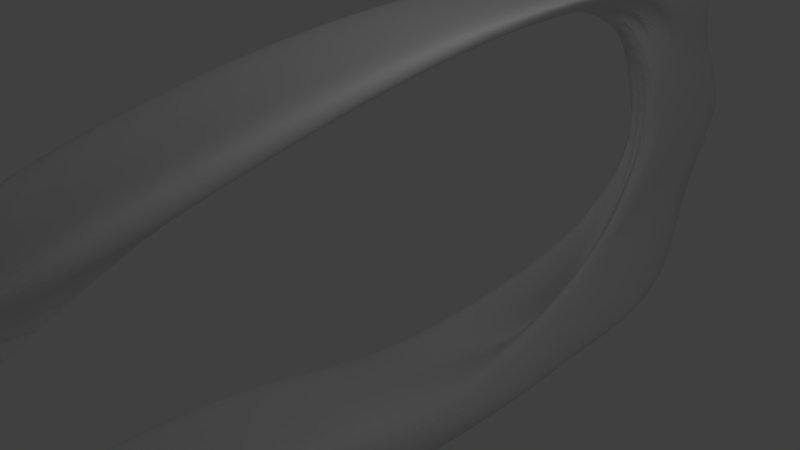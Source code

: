 # Source: shell7.blend  (saved by Blender 2.72.0; exported with 4.5.12 LTS)
import bpy
from mathutils import Matrix  # noqa: F401  (used for matrix-valued properties, if any)

bpy.ops.wm.read_factory_settings(use_empty=True)
scene = bpy.context.scene
scene.name = 'Scene'

# ---- collections
col_collection_1 = bpy.data.collections.new('Collection 1'); scene.collection.children.link(col_collection_1)

# ---- materials (node trees are filled in below, after node groups)
mat_material = bpy.data.materials.new('Material')
mat_material.alpha_threshold = 0.0
mat_material.use_transparent_shadow = False
mat_material.roughness = 0.5
mat_material.line_color = (0.0, 0.0, 0.0, 1.0)

# ---- material node trees

# ---- world
world_world = bpy.data.worlds.new('World'); scene.world = world_world
world_world.color = (0.05088, 0.05088, 0.05088)
world_world.use_sun_shadow = False
world_world.sun_shadow_jitter_overblur = 0.0
world_world.cycles.sampling_method = 'MANUAL'
world_world.cycles.sample_map_resolution = 256

# ---- cameras
cam_camera = bpy.data.cameras.new('Camera')
cam_camera.clip_end = 100.0
cam_camera.lens = 35.0
cam_camera.sensor_width = 32.0
cam_camera.sensor_height = 18.0
cam_camera.ortho_scale = 7.314
cam_camera.dof.focus_distance = 0.0
cam_camera.dof.aperture_fstop = 128.0

# ---- lights
light_lamp = bpy.data.lights.new('Lamp', 'POINT')
light_lamp.transmission_factor = 0.0
light_lamp.cutoff_distance = 30.0
light_lamp.energy = 100.0
light_lamp.shadow_buffer_clip_start = 1.001
light_lamp.shadow_soft_size = 1.0
light_lamp.shadow_maximum_resolution = 0.006
light_lamp.use_absolute_resolution = True
light_lamp.cycles.use_multiple_importance_sampling = False

# ---- meshes
me_cube = bpy.data.meshes.new('Cube')
me_cube.from_pydata([(1.0, 2.0, -1.0), (1.0, -1.0, -1.0), (-1.0, -1.0, -1.0), (-1.0, 2.0, -1.0), (1.0, 2.359, 1.0), (1.0, 0.3591, 1.0), (-1.0, 0.3591, 1.0), (-1.0, 2.359, 1.0), (0.2739, 4.359, 0.0), (0.2739, 2.359, 0.0), (-0.2739, 2.359, 0.0), (-0.2739, 4.359, 0.0), (0.2739, 3.359, 0.4933), (0.2739, 1.359, 0.9), (-0.2739, 1.359, 0.9), (-0.2739, 3.359, 0.4933), (0.2739, 3.0, -0.5), (0.2739, 1.0, -0.5), (-0.2739, 1.0, -0.5), (-0.2739, 3.0, -0.5), (-1.0, -3.953, -0.8177), (1.0, -3.953, -0.8177), (-1.0, -1.0, -1.0), (1.0, -1.0, -1.0), (1.0, -8.535, -0.6667), (-1.0, -8.535, -0.6667), (1.0, -8.535, -0.5), (-1.0, -8.535, -0.5), (-1.0, -8.641, 0.4933), (1.0, -8.641, 0.4933), (-1.0, -8.641, 0.6667), (1.0, -8.641, 0.6667), (1.0, -4.141, 0.9), (-1.0, -4.141, 0.9), (-1.0, -4.141, 1.0), (1.0, -4.141, 1.0), (1.0, -5.52, -1.0), (-1.0, -5.52, -1.0), (1.0, -5.52, -0.5), (-1.0, -5.52, -0.5), (1.788e-07, 3.5, -1.0), (-5.96e-08, -1.0, -1.0), (2.384e-07, 2.359, 1.0), (-5.364e-07, 0.3591, 1.0), (-2.98e-07, 2.359, 0.0), (2.384e-07, 4.859, 0.0), (-3.576e-07, 1.359, 0.9094), (2.384e-07, 3.859, 0.4933), (0.04791, -0.437, -0.9972), (2.384e-07, 4.0, -0.5), (-2.384e-07, -2.681, -0.8177), (-1.192e-07, -1.0, -1.0), (-1.431e-06, -8.248, -0.9903), (-1.55e-06, -10.96, -0.5), (-4.411e-06, -9.641, -0.1734), (-4.53e-06, -10.64, 0.5), (-2.384e-06, -4.141, 0.9094), (-2.563e-06, -4.141, 1.0), (-7.153e-07, -5.52, -1.0), (-9.537e-07, -5.52, -0.5), (-2.384e-07, 1.0, -0.5), (2.384e-07, 4.0, -0.5), (1.0, 1.0, -0.5), (-1.0, 1.0, -0.5), (-1.0, 3.0, -0.5), (1.0, 3.0, -0.5), (0.5, 3.0, -1.0), (0.5, -1.0, -1.0), (0.5, 2.359, 1.0), (0.5, 0.3591, 1.0), (0.137, 2.359, 0.0), (0.137, 4.659, 0.0), (0.137, 1.359, 0.9094), (0.137, 3.659, 0.4933), (0.2268, 0.3173, -0.712), (0.137, 3.5, -0.5), (0.5, -2.681, -0.8177), (0.5, -1.0, -1.0), (0.5, -9.035, -0.9167), (0.5, -10.46, -0.5), (0.5, -9.141, 0.3266), (0.5, -9.641, 0.5833), (0.5, -4.141, 0.9094), (0.5, -4.141, 1.0), (0.5, -5.52, -1.0), (0.5, -5.52, -0.5), (-0.5, 3.0, -1.0), (-0.5, -1.0, -1.0), (-0.5, 2.359, 1.0), (-0.5, 0.3591, 1.0), (-0.137, 2.359, 0.0), (-0.137, 4.659, 0.0), (-0.137, 1.359, 0.9094), (-0.137, 3.659, 0.4933), (-0.0471, 0.3173, -0.712), (-0.137, 3.5, -0.5), (-0.5, -2.681, -0.8177), (-0.5, -1.0, -1.0), (-0.5, -9.035, -0.9167), (-0.5, -10.46, -0.5), (-0.5, -9.141, 0.3266), (-0.5, -9.641, 0.5833), (-0.5, -4.141, 0.9094), (-0.5, -4.141, 1.0), (-0.5, -5.52, -1.0), (-0.5, -5.52, -0.5), (0.08987, 0.8173, -0.6287), (0.2739, 3.359, 0.0), (0.2739, 3.859, 0.2467), (0.2739, 1.859, 0.2467), (0.2739, 2.359, 0.4933), (0.2739, 2.859, 0.2467), (-0.2739, 3.359, 0.0), (-0.2739, 1.859, 0.2467), (-0.2739, 3.859, 0.2467), (-0.2739, 2.359, 0.4933), (-0.2739, 2.859, 0.2467)], [(60, 63), (60, 62), (61, 64), (61, 65)], [(0, 16, 17, 1), (2, 18, 19, 3), (18, 2, 22, 20), (1, 17, 21, 23), (14, 33, 34, 6), (33, 28, 30, 34), (5, 35, 32, 13), (35, 31, 29, 32), (21, 38, 36, 23), (38, 26, 24, 36), (22, 37, 39, 20), (37, 25, 27, 39), (40, 66, 67, 41), (66, 0, 1, 67), (4, 68, 69, 5), (68, 42, 43, 69), (72, 46, 44, 70), (12, 73, 68, 4), (73, 47, 42, 68), (71, 45, 47, 73), (9, 70, 74, 17), (16, 75, 71, 8), (75, 49, 45, 71), (0, 66, 75, 16), (66, 40, 49, 75), (17, 74, 76, 21), (74, 48, 50, 76), (41, 67, 77, 51), (67, 1, 23, 77), (26, 79, 78, 24), (79, 53, 52, 78), (31, 81, 80, 29), (81, 55, 54, 80), (32, 82, 72, 13), (82, 56, 46, 72), (29, 80, 82, 32), (57, 83, 69, 43), (83, 35, 5, 69), (55, 81, 83, 57), (81, 31, 35, 83), (36, 84, 77, 23), (84, 58, 51, 77), (24, 78, 84, 36), (78, 52, 58, 84), (59, 85, 76, 50), (85, 38, 21, 76), (53, 79, 85, 59), (79, 26, 38, 85), (41, 87, 86, 40), (87, 2, 3, 86), (42, 88, 89, 43), (88, 7, 6, 89), (46, 92, 90, 44), (47, 93, 88, 42), (93, 15, 7, 88), (45, 91, 93, 47), (90, 10, 18, 94), (49, 95, 91, 45), (95, 19, 11, 91), (40, 86, 95, 49), (86, 3, 19, 95), (48, 94, 96, 50), (94, 18, 20, 96), (2, 87, 97, 22), (87, 41, 51, 97), (53, 99, 98, 52), (99, 27, 25, 98), (55, 101, 100, 54), (101, 30, 28, 100), (56, 102, 92, 46), (102, 33, 14, 92), (100, 28, 33, 102), (34, 103, 89, 6), (103, 57, 43, 89), (30, 101, 103, 34), (101, 55, 57, 103), (58, 104, 97, 51), (104, 37, 22, 97), (52, 98, 104, 58), (98, 25, 37, 104), (39, 105, 96, 20), (105, 59, 50, 96), (27, 99, 105, 39), (99, 53, 59, 105), (106, 74, 70), (44, 106, 70), (106, 48, 74), (106, 90, 94), (48, 106, 94), (106, 44, 90), (108, 12, 110, 111), (8, 108, 111, 107), (111, 110, 13, 109), (107, 111, 109, 9), (110, 4, 5), (13, 110, 5), (110, 12, 4), (107, 17, 16), (8, 107, 16), (107, 9, 17), (109, 72, 70), (9, 109, 70), (109, 13, 72), (108, 71, 73), (12, 108, 73), (108, 8, 71), (113, 14, 115, 116), (10, 113, 116, 112), (116, 115, 15, 114), (112, 116, 114, 11), (115, 6, 7), (15, 115, 7), (115, 14, 6), (112, 19, 18), (10, 112, 18), (112, 11, 19), (113, 90, 92), (14, 113, 92), (113, 10, 90), (114, 93, 91), (11, 114, 91), (114, 15, 93)])
me_cube.materials.append(mat_material)
me_cube.use_remesh_preserve_volume = False
me_cube.use_remesh_preserve_attributes = False
me_cube.use_mirror_vertex_groups = False
me_cube.update()

# ---- objects
ob_cube = bpy.data.objects.new('Cube', me_cube)
ob_lamp = bpy.data.objects.new('Lamp', light_lamp)
ob_camera = bpy.data.objects.new('Camera', cam_camera)

# ---- transforms, parenting, visibility, modifiers, constraints
ob_cube.location = (0.0, 4.0, 0.0)
ob_cube.scale = (1.0, 1.0, 3.0)
ob_cube.lock_rotations_4d = False
ob_cube.empty_display_type = 'ARROWS'
ob_cube.lineart.crease_threshold = 0.0
_m = ob_cube.modifiers.new('Subsurf', 'SUBSURF')
_m.uv_smooth = 'PRESERVE_CORNERS'
_m.levels = 3
_m.render_levels = 3
ob_lamp.location = (4.076, 1.005, 5.904)
ob_lamp.rotation_euler = (0.6503, 0.05522, 1.866)
ob_lamp.lock_rotations_4d = False
ob_lamp.empty_display_type = 'ARROWS'
ob_lamp.color = (0.0, 0.0, 0.0, 0.0)
ob_lamp.lineart.crease_threshold = 0.0
ob_camera.location = (7.481, -6.508, 5.344)
ob_camera.rotation_euler = (1.109, 0.01082, 0.8149)
ob_camera.lock_rotations_4d = False
ob_camera.empty_display_type = 'ARROWS'
ob_camera.color = (0.0, 0.0, 0.0, 0.0)
ob_camera.display_type = 'WIRE'
ob_camera.lineart.crease_threshold = 0.0

# ---- collection membership
col_collection_1.objects.link(ob_cube)
col_collection_1.objects.link(ob_lamp)
col_collection_1.objects.link(ob_camera)

# ---- scene / render settings (as saved in the file)
scene.camera = ob_camera
scene.frame_start = 1; scene.frame_end = 250; scene.frame_set(0)
scene.render.engine = 'BLENDER_EEVEE_NEXT'
scene.render.image_settings.color_mode = 'RGB'
scene.render.image_settings.compression = 90
scene.render.resolution_percentage = 50
scene.render.dither_intensity = 0.0
scene.render.bake_margin = 2
scene.render.bake_bias = 0.0
scene.cycles.use_denoising = False
scene.cycles.samples = 10
scene.cycles.sampling_pattern = 'TABULATED_SOBOL'
scene.cycles.light_sampling_threshold = 0.0
scene.cycles.use_adaptive_sampling = False
scene.cycles.use_light_tree = False
scene.cycles.blur_glossy = 0.0
scene.cycles.volume_bounces = 1
scene.cycles.pixel_filter_type = 'GAUSSIAN'
scene.cycles.sample_clamp_indirect = 0.0
scene.view_settings.view_transform = 'Standard'
bpy.context.view_layer.update()
